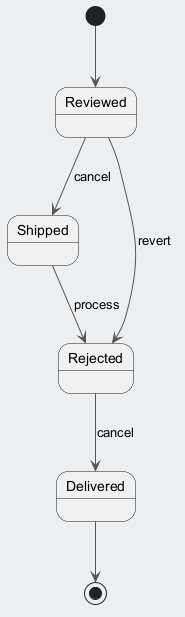

The diagram above was rendered by PlantUML. Its source (embedded in the PNG):
@startuml
skinparam backgroundColor #ECEFF1
skinparam classBackgroundColor #FFFFFF
skinparam classBorderColor #455A64
skinparam ArrowColor #555555
[*] --> Reviewed
Reviewed --> Shipped : cancel
Shipped --> Rejected : process
Rejected --> Delivered : cancel
Reviewed --> Rejected : revert
Delivered --> [*]
@enduml